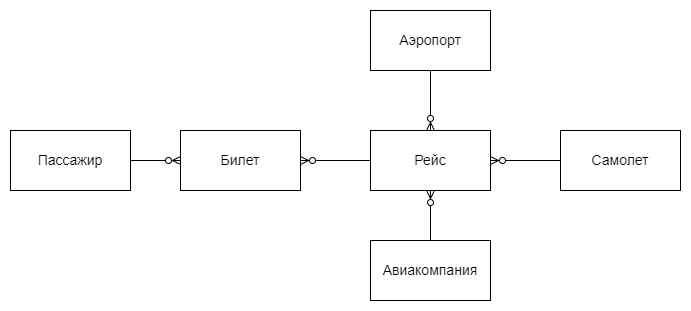

The diagram above was exported from draw.io. Its source (the exported page's mxGraphModel, read from the mxfile embedded in the PNG):
<mxGraphModel dx="1674" dy="796" grid="1" gridSize="10" guides="1" tooltips="1" connect="1" arrows="1" fold="1" page="1" pageScale="1" pageWidth="827" pageHeight="1169" math="0" shadow="0">
  <root>
    <mxCell id="0" />
    <mxCell id="1" parent="0" />
    <mxCell id="7TGorIsNoqLtHg8pMZ-i-1" value="Рейс" style="rounded=0;whiteSpace=wrap;html=1;fontSize=14;" parent="1" vertex="1">
      <mxGeometry x="450" y="210" width="120" height="60" as="geometry" />
    </mxCell>
    <mxCell id="7TGorIsNoqLtHg8pMZ-i-3" value="Самолет" style="rounded=0;whiteSpace=wrap;html=1;fontSize=14;" parent="1" vertex="1">
      <mxGeometry x="640" y="210" width="120" height="60" as="geometry" />
    </mxCell>
    <mxCell id="7TGorIsNoqLtHg8pMZ-i-5" value="Билет" style="rounded=0;whiteSpace=wrap;html=1;fontSize=14;" parent="1" vertex="1">
      <mxGeometry x="260" y="210" width="120" height="60" as="geometry" />
    </mxCell>
    <mxCell id="7TGorIsNoqLtHg8pMZ-i-8" value="Пассажир" style="rounded=0;whiteSpace=wrap;html=1;fontSize=14;" parent="1" vertex="1">
      <mxGeometry x="90" y="210" width="120" height="60" as="geometry" />
    </mxCell>
    <mxCell id="7TGorIsNoqLtHg8pMZ-i-9" value="" style="edgeStyle=orthogonalEdgeStyle;fontSize=12;html=1;endArrow=ERzeroToMany;endFill=1;rounded=0;entryX=0;entryY=0.5;entryDx=0;entryDy=0;exitX=1;exitY=0.5;exitDx=0;exitDy=0;" parent="1" source="7TGorIsNoqLtHg8pMZ-i-8" target="7TGorIsNoqLtHg8pMZ-i-5" edge="1">
      <mxGeometry width="100" height="100" relative="1" as="geometry">
        <mxPoint x="480" y="560" as="sourcePoint" />
        <mxPoint x="580" y="460" as="targetPoint" />
      </mxGeometry>
    </mxCell>
    <mxCell id="7TGorIsNoqLtHg8pMZ-i-10" value="" style="edgeStyle=orthogonalEdgeStyle;fontSize=12;html=1;endArrow=ERzeroToMany;endFill=1;rounded=0;exitX=0;exitY=0.5;exitDx=0;exitDy=0;entryX=1;entryY=0.5;entryDx=0;entryDy=0;" parent="1" source="7TGorIsNoqLtHg8pMZ-i-3" target="7TGorIsNoqLtHg8pMZ-i-1" edge="1">
      <mxGeometry width="100" height="100" relative="1" as="geometry">
        <mxPoint x="780" y="370" as="sourcePoint" />
        <mxPoint x="880" y="270" as="targetPoint" />
      </mxGeometry>
    </mxCell>
    <mxCell id="7TGorIsNoqLtHg8pMZ-i-11" value="" style="edgeStyle=orthogonalEdgeStyle;fontSize=12;html=1;endArrow=ERzeroToMany;endFill=1;rounded=0;exitX=0;exitY=0.5;exitDx=0;exitDy=0;entryX=1;entryY=0.5;entryDx=0;entryDy=0;" parent="1" source="7TGorIsNoqLtHg8pMZ-i-1" target="7TGorIsNoqLtHg8pMZ-i-5" edge="1">
      <mxGeometry width="100" height="100" relative="1" as="geometry">
        <mxPoint x="440" y="450" as="sourcePoint" />
        <mxPoint x="540" y="350" as="targetPoint" />
      </mxGeometry>
    </mxCell>
    <mxCell id="7TGorIsNoqLtHg8pMZ-i-12" value="Авиакомпания" style="rounded=0;whiteSpace=wrap;html=1;fontSize=14;" parent="1" vertex="1">
      <mxGeometry x="450" y="320" width="120" height="60" as="geometry" />
    </mxCell>
    <mxCell id="7TGorIsNoqLtHg8pMZ-i-13" value="" style="edgeStyle=orthogonalEdgeStyle;fontSize=12;html=1;endArrow=ERzeroToMany;endFill=1;rounded=0;entryX=0.5;entryY=1;entryDx=0;entryDy=0;" parent="1" target="7TGorIsNoqLtHg8pMZ-i-1" edge="1">
      <mxGeometry width="100" height="100" relative="1" as="geometry">
        <mxPoint x="510" y="320" as="sourcePoint" />
        <mxPoint x="730" y="430" as="targetPoint" />
      </mxGeometry>
    </mxCell>
    <mxCell id="7TGorIsNoqLtHg8pMZ-i-14" value="Аэропорт" style="rounded=0;whiteSpace=wrap;html=1;fontSize=14;" parent="1" vertex="1">
      <mxGeometry x="450" y="90" width="120" height="60" as="geometry" />
    </mxCell>
    <mxCell id="7TGorIsNoqLtHg8pMZ-i-15" value="" style="edgeStyle=orthogonalEdgeStyle;fontSize=12;html=1;endArrow=ERzeroToMany;endFill=1;rounded=0;exitX=0.5;exitY=1;exitDx=0;exitDy=0;entryX=0.5;entryY=0;entryDx=0;entryDy=0;" parent="1" source="7TGorIsNoqLtHg8pMZ-i-14" target="7TGorIsNoqLtHg8pMZ-i-1" edge="1">
      <mxGeometry width="100" height="100" relative="1" as="geometry">
        <mxPoint x="590" y="200" as="sourcePoint" />
        <mxPoint x="690" y="100" as="targetPoint" />
      </mxGeometry>
    </mxCell>
  </root>
</mxGraphModel>